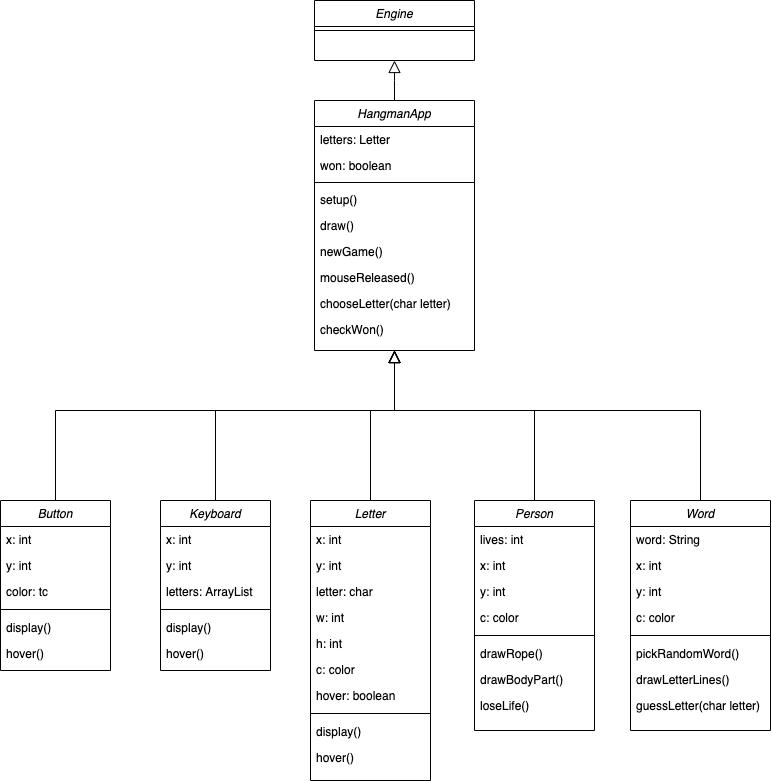

The diagram above was exported from draw.io. Its source (the exported page's mxGraphModel, read from the mxfile embedded in the PNG):
<mxGraphModel dx="922" dy="582" grid="1" gridSize="10" guides="1" tooltips="1" connect="1" arrows="1" fold="1" page="1" pageScale="1" pageWidth="827" pageHeight="1169" math="0" shadow="0">
  <root>
    <mxCell id="WIyWlLk6GJQsqaUBKTNV-0" />
    <mxCell id="WIyWlLk6GJQsqaUBKTNV-1" parent="WIyWlLk6GJQsqaUBKTNV-0" />
    <mxCell id="zkfFHV4jXpPFQw0GAbJ--0" value="HangmanApp" style="swimlane;fontStyle=2;align=center;verticalAlign=top;childLayout=stackLayout;horizontal=1;startSize=26;horizontalStack=0;resizeParent=1;resizeLast=0;collapsible=1;marginBottom=0;rounded=0;shadow=0;strokeWidth=1;" parent="WIyWlLk6GJQsqaUBKTNV-1" vertex="1">
      <mxGeometry x="344" y="150" width="160" height="250" as="geometry">
        <mxRectangle x="230" y="140" width="160" height="26" as="alternateBounds" />
      </mxGeometry>
    </mxCell>
    <mxCell id="zkfFHV4jXpPFQw0GAbJ--1" value="letters: Letter" style="text;align=left;verticalAlign=top;spacingLeft=4;spacingRight=4;overflow=hidden;rotatable=0;points=[[0,0.5],[1,0.5]];portConstraint=eastwest;" parent="zkfFHV4jXpPFQw0GAbJ--0" vertex="1">
      <mxGeometry y="26" width="160" height="26" as="geometry" />
    </mxCell>
    <mxCell id="c5Peuf2BnmfdVeFoVzd4-40" value="won: boolean" style="text;align=left;verticalAlign=top;spacingLeft=4;spacingRight=4;overflow=hidden;rotatable=0;points=[[0,0.5],[1,0.5]];portConstraint=eastwest;" parent="zkfFHV4jXpPFQw0GAbJ--0" vertex="1">
      <mxGeometry y="52" width="160" height="26" as="geometry" />
    </mxCell>
    <mxCell id="zkfFHV4jXpPFQw0GAbJ--4" value="" style="line;html=1;strokeWidth=1;align=left;verticalAlign=middle;spacingTop=-1;spacingLeft=3;spacingRight=3;rotatable=0;labelPosition=right;points=[];portConstraint=eastwest;" parent="zkfFHV4jXpPFQw0GAbJ--0" vertex="1">
      <mxGeometry y="78" width="160" height="8" as="geometry" />
    </mxCell>
    <mxCell id="zkfFHV4jXpPFQw0GAbJ--5" value="setup()" style="text;align=left;verticalAlign=top;spacingLeft=4;spacingRight=4;overflow=hidden;rotatable=0;points=[[0,0.5],[1,0.5]];portConstraint=eastwest;" parent="zkfFHV4jXpPFQw0GAbJ--0" vertex="1">
      <mxGeometry y="86" width="160" height="26" as="geometry" />
    </mxCell>
    <mxCell id="c5Peuf2BnmfdVeFoVzd4-30" value="draw()" style="text;align=left;verticalAlign=top;spacingLeft=4;spacingRight=4;overflow=hidden;rotatable=0;points=[[0,0.5],[1,0.5]];portConstraint=eastwest;" parent="zkfFHV4jXpPFQw0GAbJ--0" vertex="1">
      <mxGeometry y="112" width="160" height="26" as="geometry" />
    </mxCell>
    <mxCell id="c5Peuf2BnmfdVeFoVzd4-31" value="newGame()" style="text;align=left;verticalAlign=top;spacingLeft=4;spacingRight=4;overflow=hidden;rotatable=0;points=[[0,0.5],[1,0.5]];portConstraint=eastwest;" parent="zkfFHV4jXpPFQw0GAbJ--0" vertex="1">
      <mxGeometry y="138" width="160" height="26" as="geometry" />
    </mxCell>
    <mxCell id="m6P1TQ3DJWFEtI60VJ16-0" value="mouseReleased()" style="text;align=left;verticalAlign=top;spacingLeft=4;spacingRight=4;overflow=hidden;rotatable=0;points=[[0,0.5],[1,0.5]];portConstraint=eastwest;" parent="zkfFHV4jXpPFQw0GAbJ--0" vertex="1">
      <mxGeometry y="164" width="160" height="26" as="geometry" />
    </mxCell>
    <mxCell id="m6P1TQ3DJWFEtI60VJ16-1" value="chooseLetter(char letter)" style="text;align=left;verticalAlign=top;spacingLeft=4;spacingRight=4;overflow=hidden;rotatable=0;points=[[0,0.5],[1,0.5]];portConstraint=eastwest;" parent="zkfFHV4jXpPFQw0GAbJ--0" vertex="1">
      <mxGeometry y="190" width="160" height="26" as="geometry" />
    </mxCell>
    <mxCell id="m6P1TQ3DJWFEtI60VJ16-2" value="checkWon()" style="text;align=left;verticalAlign=top;spacingLeft=4;spacingRight=4;overflow=hidden;rotatable=0;points=[[0,0.5],[1,0.5]];portConstraint=eastwest;" parent="zkfFHV4jXpPFQw0GAbJ--0" vertex="1">
      <mxGeometry y="216" width="160" height="26" as="geometry" />
    </mxCell>
    <mxCell id="zkfFHV4jXpPFQw0GAbJ--12" value="" style="endArrow=block;endSize=10;endFill=0;shadow=0;strokeWidth=1;rounded=0;edgeStyle=elbowEdgeStyle;elbow=vertical;exitX=0.5;exitY=0;exitDx=0;exitDy=0;" parent="WIyWlLk6GJQsqaUBKTNV-1" source="c5Peuf2BnmfdVeFoVzd4-50" target="zkfFHV4jXpPFQw0GAbJ--0" edge="1">
      <mxGeometry width="160" relative="1" as="geometry">
        <mxPoint x="119" y="440" as="sourcePoint" />
        <mxPoint x="329" y="233" as="targetPoint" />
        <Array as="points">
          <mxPoint x="424" y="460" />
        </Array>
      </mxGeometry>
    </mxCell>
    <mxCell id="zkfFHV4jXpPFQw0GAbJ--16" value="" style="endArrow=block;endSize=10;endFill=0;shadow=0;strokeWidth=1;rounded=0;edgeStyle=elbowEdgeStyle;elbow=vertical;exitX=0.5;exitY=0;exitDx=0;exitDy=0;" parent="WIyWlLk6GJQsqaUBKTNV-1" target="zkfFHV4jXpPFQw0GAbJ--0" edge="1" source="m6P1TQ3DJWFEtI60VJ16-8">
      <mxGeometry width="160" relative="1" as="geometry">
        <mxPoint x="424" y="550" as="sourcePoint" />
        <mxPoint x="439" y="301" as="targetPoint" />
        <Array as="points">
          <mxPoint x="424" y="460" />
        </Array>
      </mxGeometry>
    </mxCell>
    <mxCell id="c5Peuf2BnmfdVeFoVzd4-26" value="" style="endArrow=block;endSize=10;endFill=0;shadow=0;strokeWidth=1;rounded=0;edgeStyle=elbowEdgeStyle;elbow=vertical;exitX=0.5;exitY=0;exitDx=0;exitDy=0;" parent="WIyWlLk6GJQsqaUBKTNV-1" source="m6P1TQ3DJWFEtI60VJ16-19" edge="1">
      <mxGeometry width="160" relative="1" as="geometry">
        <mxPoint x="675" y="540" as="sourcePoint" />
        <mxPoint x="424" y="400" as="targetPoint" />
        <Array as="points">
          <mxPoint x="550" y="460" />
        </Array>
      </mxGeometry>
    </mxCell>
    <mxCell id="c5Peuf2BnmfdVeFoVzd4-50" value="Letter" style="swimlane;fontStyle=2;align=center;verticalAlign=top;childLayout=stackLayout;horizontal=1;startSize=26;horizontalStack=0;resizeParent=1;resizeLast=0;collapsible=1;marginBottom=0;rounded=0;shadow=0;strokeWidth=1;" parent="WIyWlLk6GJQsqaUBKTNV-1" vertex="1">
      <mxGeometry x="340" y="550" width="120" height="280" as="geometry">
        <mxRectangle x="230" y="140" width="160" height="26" as="alternateBounds" />
      </mxGeometry>
    </mxCell>
    <mxCell id="c5Peuf2BnmfdVeFoVzd4-51" value="x: int" style="text;align=left;verticalAlign=top;spacingLeft=4;spacingRight=4;overflow=hidden;rotatable=0;points=[[0,0.5],[1,0.5]];portConstraint=eastwest;" parent="c5Peuf2BnmfdVeFoVzd4-50" vertex="1">
      <mxGeometry y="26" width="120" height="26" as="geometry" />
    </mxCell>
    <mxCell id="c5Peuf2BnmfdVeFoVzd4-52" value="y: int" style="text;align=left;verticalAlign=top;spacingLeft=4;spacingRight=4;overflow=hidden;rotatable=0;points=[[0,0.5],[1,0.5]];portConstraint=eastwest;" parent="c5Peuf2BnmfdVeFoVzd4-50" vertex="1">
      <mxGeometry y="52" width="120" height="26" as="geometry" />
    </mxCell>
    <mxCell id="c5Peuf2BnmfdVeFoVzd4-53" value="letter: char" style="text;align=left;verticalAlign=top;spacingLeft=4;spacingRight=4;overflow=hidden;rotatable=0;points=[[0,0.5],[1,0.5]];portConstraint=eastwest;" parent="c5Peuf2BnmfdVeFoVzd4-50" vertex="1">
      <mxGeometry y="78" width="120" height="26" as="geometry" />
    </mxCell>
    <mxCell id="m6P1TQ3DJWFEtI60VJ16-4" value="w: int" style="text;align=left;verticalAlign=top;spacingLeft=4;spacingRight=4;overflow=hidden;rotatable=0;points=[[0,0.5],[1,0.5]];portConstraint=eastwest;" parent="c5Peuf2BnmfdVeFoVzd4-50" vertex="1">
      <mxGeometry y="104" width="120" height="26" as="geometry" />
    </mxCell>
    <mxCell id="m6P1TQ3DJWFEtI60VJ16-5" value="h: int" style="text;align=left;verticalAlign=top;spacingLeft=4;spacingRight=4;overflow=hidden;rotatable=0;points=[[0,0.5],[1,0.5]];portConstraint=eastwest;" parent="c5Peuf2BnmfdVeFoVzd4-50" vertex="1">
      <mxGeometry y="130" width="120" height="26" as="geometry" />
    </mxCell>
    <mxCell id="m6P1TQ3DJWFEtI60VJ16-6" value="c: color" style="text;align=left;verticalAlign=top;spacingLeft=4;spacingRight=4;overflow=hidden;rotatable=0;points=[[0,0.5],[1,0.5]];portConstraint=eastwest;" parent="c5Peuf2BnmfdVeFoVzd4-50" vertex="1">
      <mxGeometry y="156" width="120" height="26" as="geometry" />
    </mxCell>
    <mxCell id="m6P1TQ3DJWFEtI60VJ16-7" value="hover: boolean" style="text;align=left;verticalAlign=top;spacingLeft=4;spacingRight=4;overflow=hidden;rotatable=0;points=[[0,0.5],[1,0.5]];portConstraint=eastwest;" parent="c5Peuf2BnmfdVeFoVzd4-50" vertex="1">
      <mxGeometry y="182" width="120" height="26" as="geometry" />
    </mxCell>
    <mxCell id="c5Peuf2BnmfdVeFoVzd4-54" value="" style="line;html=1;strokeWidth=1;align=left;verticalAlign=middle;spacingTop=-1;spacingLeft=3;spacingRight=3;rotatable=0;labelPosition=right;points=[];portConstraint=eastwest;" parent="c5Peuf2BnmfdVeFoVzd4-50" vertex="1">
      <mxGeometry y="208" width="120" height="10" as="geometry" />
    </mxCell>
    <mxCell id="c5Peuf2BnmfdVeFoVzd4-56" value="display()" style="text;align=left;verticalAlign=top;spacingLeft=4;spacingRight=4;overflow=hidden;rotatable=0;points=[[0,0.5],[1,0.5]];portConstraint=eastwest;" parent="c5Peuf2BnmfdVeFoVzd4-50" vertex="1">
      <mxGeometry y="218" width="120" height="26" as="geometry" />
    </mxCell>
    <mxCell id="c5Peuf2BnmfdVeFoVzd4-55" value="hover()" style="text;align=left;verticalAlign=top;spacingLeft=4;spacingRight=4;overflow=hidden;rotatable=0;points=[[0,0.5],[1,0.5]];portConstraint=eastwest;" parent="c5Peuf2BnmfdVeFoVzd4-50" vertex="1">
      <mxGeometry y="244" width="120" height="26" as="geometry" />
    </mxCell>
    <mxCell id="c5Peuf2BnmfdVeFoVzd4-83" value="Engine" style="swimlane;fontStyle=2;align=center;verticalAlign=top;childLayout=stackLayout;horizontal=1;startSize=26;horizontalStack=0;resizeParent=1;resizeLast=0;collapsible=1;marginBottom=0;rounded=0;shadow=0;strokeWidth=1;swimlaneFillColor=#ffffff;" parent="WIyWlLk6GJQsqaUBKTNV-1" vertex="1">
      <mxGeometry x="344" y="50" width="160" height="60" as="geometry">
        <mxRectangle x="230" y="140" width="160" height="26" as="alternateBounds" />
      </mxGeometry>
    </mxCell>
    <mxCell id="c5Peuf2BnmfdVeFoVzd4-87" value="" style="line;html=1;strokeWidth=1;align=left;verticalAlign=middle;spacingTop=-1;spacingLeft=3;spacingRight=3;rotatable=0;labelPosition=right;points=[];portConstraint=eastwest;" parent="c5Peuf2BnmfdVeFoVzd4-83" vertex="1">
      <mxGeometry y="26" width="160" height="8" as="geometry" />
    </mxCell>
    <mxCell id="c5Peuf2BnmfdVeFoVzd4-91" value="" style="endArrow=block;endSize=10;endFill=0;shadow=0;strokeWidth=1;rounded=0;edgeStyle=elbowEdgeStyle;elbow=vertical;exitX=0.5;exitY=0;exitDx=0;exitDy=0;" parent="WIyWlLk6GJQsqaUBKTNV-1" source="zkfFHV4jXpPFQw0GAbJ--0" edge="1">
      <mxGeometry width="160" relative="1" as="geometry">
        <mxPoint x="705" y="150" as="sourcePoint" />
        <mxPoint x="424" y="110" as="targetPoint" />
        <Array as="points" />
      </mxGeometry>
    </mxCell>
    <mxCell id="m6P1TQ3DJWFEtI60VJ16-8" value="Person" style="swimlane;fontStyle=2;align=center;verticalAlign=top;childLayout=stackLayout;horizontal=1;startSize=26;horizontalStack=0;resizeParent=1;resizeLast=0;collapsible=1;marginBottom=0;rounded=0;shadow=0;strokeWidth=1;" parent="WIyWlLk6GJQsqaUBKTNV-1" vertex="1">
      <mxGeometry x="504" y="550" width="120" height="230" as="geometry">
        <mxRectangle x="230" y="140" width="160" height="26" as="alternateBounds" />
      </mxGeometry>
    </mxCell>
    <mxCell id="m6P1TQ3DJWFEtI60VJ16-9" value="lives: int" style="text;align=left;verticalAlign=top;spacingLeft=4;spacingRight=4;overflow=hidden;rotatable=0;points=[[0,0.5],[1,0.5]];portConstraint=eastwest;" parent="m6P1TQ3DJWFEtI60VJ16-8" vertex="1">
      <mxGeometry y="26" width="120" height="26" as="geometry" />
    </mxCell>
    <mxCell id="m6P1TQ3DJWFEtI60VJ16-10" value="x: int" style="text;align=left;verticalAlign=top;spacingLeft=4;spacingRight=4;overflow=hidden;rotatable=0;points=[[0,0.5],[1,0.5]];portConstraint=eastwest;" parent="m6P1TQ3DJWFEtI60VJ16-8" vertex="1">
      <mxGeometry y="52" width="120" height="26" as="geometry" />
    </mxCell>
    <mxCell id="m6P1TQ3DJWFEtI60VJ16-11" value="y: int" style="text;align=left;verticalAlign=top;spacingLeft=4;spacingRight=4;overflow=hidden;rotatable=0;points=[[0,0.5],[1,0.5]];portConstraint=eastwest;" parent="m6P1TQ3DJWFEtI60VJ16-8" vertex="1">
      <mxGeometry y="78" width="120" height="26" as="geometry" />
    </mxCell>
    <mxCell id="m6P1TQ3DJWFEtI60VJ16-12" value="c: color" style="text;align=left;verticalAlign=top;spacingLeft=4;spacingRight=4;overflow=hidden;rotatable=0;points=[[0,0.5],[1,0.5]];portConstraint=eastwest;" parent="m6P1TQ3DJWFEtI60VJ16-8" vertex="1">
      <mxGeometry y="104" width="120" height="26" as="geometry" />
    </mxCell>
    <mxCell id="m6P1TQ3DJWFEtI60VJ16-16" value="" style="line;html=1;strokeWidth=1;align=left;verticalAlign=middle;spacingTop=-1;spacingLeft=3;spacingRight=3;rotatable=0;labelPosition=right;points=[];portConstraint=eastwest;" parent="m6P1TQ3DJWFEtI60VJ16-8" vertex="1">
      <mxGeometry y="130" width="120" height="10" as="geometry" />
    </mxCell>
    <mxCell id="m6P1TQ3DJWFEtI60VJ16-14" value="drawRope()" style="text;align=left;verticalAlign=top;spacingLeft=4;spacingRight=4;overflow=hidden;rotatable=0;points=[[0,0.5],[1,0.5]];portConstraint=eastwest;" parent="m6P1TQ3DJWFEtI60VJ16-8" vertex="1">
      <mxGeometry y="140" width="120" height="26" as="geometry" />
    </mxCell>
    <mxCell id="m6P1TQ3DJWFEtI60VJ16-15" value="drawBodyPart()" style="text;align=left;verticalAlign=top;spacingLeft=4;spacingRight=4;overflow=hidden;rotatable=0;points=[[0,0.5],[1,0.5]];portConstraint=eastwest;" parent="m6P1TQ3DJWFEtI60VJ16-8" vertex="1">
      <mxGeometry y="166" width="120" height="26" as="geometry" />
    </mxCell>
    <mxCell id="m6P1TQ3DJWFEtI60VJ16-17" value="loseLife()" style="text;align=left;verticalAlign=top;spacingLeft=4;spacingRight=4;overflow=hidden;rotatable=0;points=[[0,0.5],[1,0.5]];portConstraint=eastwest;" parent="m6P1TQ3DJWFEtI60VJ16-8" vertex="1">
      <mxGeometry y="192" width="120" height="26" as="geometry" />
    </mxCell>
    <mxCell id="m6P1TQ3DJWFEtI60VJ16-19" value="Word" style="swimlane;fontStyle=2;align=center;verticalAlign=top;childLayout=stackLayout;horizontal=1;startSize=26;horizontalStack=0;resizeParent=1;resizeLast=0;collapsible=1;marginBottom=0;rounded=0;shadow=0;strokeWidth=1;" parent="WIyWlLk6GJQsqaUBKTNV-1" vertex="1">
      <mxGeometry x="660" y="550" width="140" height="230" as="geometry">
        <mxRectangle x="230" y="140" width="160" height="26" as="alternateBounds" />
      </mxGeometry>
    </mxCell>
    <mxCell id="m6P1TQ3DJWFEtI60VJ16-20" value="word: String" style="text;align=left;verticalAlign=top;spacingLeft=4;spacingRight=4;overflow=hidden;rotatable=0;points=[[0,0.5],[1,0.5]];portConstraint=eastwest;" parent="m6P1TQ3DJWFEtI60VJ16-19" vertex="1">
      <mxGeometry y="26" width="140" height="26" as="geometry" />
    </mxCell>
    <mxCell id="m6P1TQ3DJWFEtI60VJ16-21" value="x: int" style="text;align=left;verticalAlign=top;spacingLeft=4;spacingRight=4;overflow=hidden;rotatable=0;points=[[0,0.5],[1,0.5]];portConstraint=eastwest;" parent="m6P1TQ3DJWFEtI60VJ16-19" vertex="1">
      <mxGeometry y="52" width="140" height="26" as="geometry" />
    </mxCell>
    <mxCell id="m6P1TQ3DJWFEtI60VJ16-22" value="y: int" style="text;align=left;verticalAlign=top;spacingLeft=4;spacingRight=4;overflow=hidden;rotatable=0;points=[[0,0.5],[1,0.5]];portConstraint=eastwest;" parent="m6P1TQ3DJWFEtI60VJ16-19" vertex="1">
      <mxGeometry y="78" width="140" height="26" as="geometry" />
    </mxCell>
    <mxCell id="m6P1TQ3DJWFEtI60VJ16-23" value="c: color" style="text;align=left;verticalAlign=top;spacingLeft=4;spacingRight=4;overflow=hidden;rotatable=0;points=[[0,0.5],[1,0.5]];portConstraint=eastwest;" parent="m6P1TQ3DJWFEtI60VJ16-19" vertex="1">
      <mxGeometry y="104" width="140" height="26" as="geometry" />
    </mxCell>
    <mxCell id="m6P1TQ3DJWFEtI60VJ16-27" value="" style="line;html=1;strokeWidth=1;align=left;verticalAlign=middle;spacingTop=-1;spacingLeft=3;spacingRight=3;rotatable=0;labelPosition=right;points=[];portConstraint=eastwest;" parent="m6P1TQ3DJWFEtI60VJ16-19" vertex="1">
      <mxGeometry y="130" width="140" height="10" as="geometry" />
    </mxCell>
    <mxCell id="m6P1TQ3DJWFEtI60VJ16-24" value="pickRandomWord()" style="text;align=left;verticalAlign=top;spacingLeft=4;spacingRight=4;overflow=hidden;rotatable=0;points=[[0,0.5],[1,0.5]];portConstraint=eastwest;" parent="m6P1TQ3DJWFEtI60VJ16-19" vertex="1">
      <mxGeometry y="140" width="140" height="26" as="geometry" />
    </mxCell>
    <mxCell id="m6P1TQ3DJWFEtI60VJ16-25" value="drawLetterLines()" style="text;align=left;verticalAlign=top;spacingLeft=4;spacingRight=4;overflow=hidden;rotatable=0;points=[[0,0.5],[1,0.5]];portConstraint=eastwest;" parent="m6P1TQ3DJWFEtI60VJ16-19" vertex="1">
      <mxGeometry y="166" width="140" height="26" as="geometry" />
    </mxCell>
    <mxCell id="m6P1TQ3DJWFEtI60VJ16-26" value="guessLetter(char letter)" style="text;align=left;verticalAlign=top;spacingLeft=4;spacingRight=4;overflow=hidden;rotatable=0;points=[[0,0.5],[1,0.5]];portConstraint=eastwest;" parent="m6P1TQ3DJWFEtI60VJ16-19" vertex="1">
      <mxGeometry y="192" width="140" height="26" as="geometry" />
    </mxCell>
    <mxCell id="rs_9cw8cuBuhoHXknBpE-0" value="Keyboard" style="swimlane;fontStyle=2;align=center;verticalAlign=top;childLayout=stackLayout;horizontal=1;startSize=26;horizontalStack=0;resizeParent=1;resizeLast=0;collapsible=1;marginBottom=0;rounded=0;shadow=0;strokeWidth=1;" vertex="1" parent="WIyWlLk6GJQsqaUBKTNV-1">
      <mxGeometry x="190" y="550" width="110" height="170" as="geometry">
        <mxRectangle x="230" y="140" width="160" height="26" as="alternateBounds" />
      </mxGeometry>
    </mxCell>
    <mxCell id="rs_9cw8cuBuhoHXknBpE-1" value="x: int" style="text;align=left;verticalAlign=top;spacingLeft=4;spacingRight=4;overflow=hidden;rotatable=0;points=[[0,0.5],[1,0.5]];portConstraint=eastwest;" vertex="1" parent="rs_9cw8cuBuhoHXknBpE-0">
      <mxGeometry y="26" width="110" height="26" as="geometry" />
    </mxCell>
    <mxCell id="rs_9cw8cuBuhoHXknBpE-2" value="y: int" style="text;align=left;verticalAlign=top;spacingLeft=4;spacingRight=4;overflow=hidden;rotatable=0;points=[[0,0.5],[1,0.5]];portConstraint=eastwest;" vertex="1" parent="rs_9cw8cuBuhoHXknBpE-0">
      <mxGeometry y="52" width="110" height="26" as="geometry" />
    </mxCell>
    <mxCell id="rs_9cw8cuBuhoHXknBpE-3" value="letters: ArrayList" style="text;align=left;verticalAlign=top;spacingLeft=4;spacingRight=4;overflow=hidden;rotatable=0;points=[[0,0.5],[1,0.5]];portConstraint=eastwest;" vertex="1" parent="rs_9cw8cuBuhoHXknBpE-0">
      <mxGeometry y="78" width="110" height="26" as="geometry" />
    </mxCell>
    <mxCell id="rs_9cw8cuBuhoHXknBpE-8" value="" style="line;html=1;strokeWidth=1;align=left;verticalAlign=middle;spacingTop=-1;spacingLeft=3;spacingRight=3;rotatable=0;labelPosition=right;points=[];portConstraint=eastwest;" vertex="1" parent="rs_9cw8cuBuhoHXknBpE-0">
      <mxGeometry y="104" width="110" height="10" as="geometry" />
    </mxCell>
    <mxCell id="rs_9cw8cuBuhoHXknBpE-9" value="display()" style="text;align=left;verticalAlign=top;spacingLeft=4;spacingRight=4;overflow=hidden;rotatable=0;points=[[0,0.5],[1,0.5]];portConstraint=eastwest;" vertex="1" parent="rs_9cw8cuBuhoHXknBpE-0">
      <mxGeometry y="114" width="110" height="26" as="geometry" />
    </mxCell>
    <mxCell id="rs_9cw8cuBuhoHXknBpE-10" value="hover()" style="text;align=left;verticalAlign=top;spacingLeft=4;spacingRight=4;overflow=hidden;rotatable=0;points=[[0,0.5],[1,0.5]];portConstraint=eastwest;" vertex="1" parent="rs_9cw8cuBuhoHXknBpE-0">
      <mxGeometry y="140" width="110" height="26" as="geometry" />
    </mxCell>
    <mxCell id="rs_9cw8cuBuhoHXknBpE-12" value="Button" style="swimlane;fontStyle=2;align=center;verticalAlign=top;childLayout=stackLayout;horizontal=1;startSize=26;horizontalStack=0;resizeParent=1;resizeLast=0;collapsible=1;marginBottom=0;rounded=0;shadow=0;strokeWidth=1;" vertex="1" parent="WIyWlLk6GJQsqaUBKTNV-1">
      <mxGeometry x="30" y="550" width="110" height="170" as="geometry">
        <mxRectangle x="230" y="140" width="160" height="26" as="alternateBounds" />
      </mxGeometry>
    </mxCell>
    <mxCell id="rs_9cw8cuBuhoHXknBpE-13" value="x: int" style="text;align=left;verticalAlign=top;spacingLeft=4;spacingRight=4;overflow=hidden;rotatable=0;points=[[0,0.5],[1,0.5]];portConstraint=eastwest;" vertex="1" parent="rs_9cw8cuBuhoHXknBpE-12">
      <mxGeometry y="26" width="110" height="26" as="geometry" />
    </mxCell>
    <mxCell id="rs_9cw8cuBuhoHXknBpE-14" value="y: int" style="text;align=left;verticalAlign=top;spacingLeft=4;spacingRight=4;overflow=hidden;rotatable=0;points=[[0,0.5],[1,0.5]];portConstraint=eastwest;" vertex="1" parent="rs_9cw8cuBuhoHXknBpE-12">
      <mxGeometry y="52" width="110" height="26" as="geometry" />
    </mxCell>
    <mxCell id="rs_9cw8cuBuhoHXknBpE-15" value="color: tc" style="text;align=left;verticalAlign=top;spacingLeft=4;spacingRight=4;overflow=hidden;rotatable=0;points=[[0,0.5],[1,0.5]];portConstraint=eastwest;" vertex="1" parent="rs_9cw8cuBuhoHXknBpE-12">
      <mxGeometry y="78" width="110" height="26" as="geometry" />
    </mxCell>
    <mxCell id="rs_9cw8cuBuhoHXknBpE-16" value="" style="line;html=1;strokeWidth=1;align=left;verticalAlign=middle;spacingTop=-1;spacingLeft=3;spacingRight=3;rotatable=0;labelPosition=right;points=[];portConstraint=eastwest;" vertex="1" parent="rs_9cw8cuBuhoHXknBpE-12">
      <mxGeometry y="104" width="110" height="10" as="geometry" />
    </mxCell>
    <mxCell id="rs_9cw8cuBuhoHXknBpE-17" value="display()" style="text;align=left;verticalAlign=top;spacingLeft=4;spacingRight=4;overflow=hidden;rotatable=0;points=[[0,0.5],[1,0.5]];portConstraint=eastwest;" vertex="1" parent="rs_9cw8cuBuhoHXknBpE-12">
      <mxGeometry y="114" width="110" height="26" as="geometry" />
    </mxCell>
    <mxCell id="rs_9cw8cuBuhoHXknBpE-18" value="hover()" style="text;align=left;verticalAlign=top;spacingLeft=4;spacingRight=4;overflow=hidden;rotatable=0;points=[[0,0.5],[1,0.5]];portConstraint=eastwest;" vertex="1" parent="rs_9cw8cuBuhoHXknBpE-12">
      <mxGeometry y="140" width="110" height="26" as="geometry" />
    </mxCell>
    <mxCell id="rs_9cw8cuBuhoHXknBpE-20" value="" style="endArrow=block;endSize=10;endFill=0;shadow=0;strokeWidth=1;rounded=0;edgeStyle=elbowEdgeStyle;elbow=vertical;" edge="1" parent="WIyWlLk6GJQsqaUBKTNV-1" source="rs_9cw8cuBuhoHXknBpE-0">
      <mxGeometry width="160" relative="1" as="geometry">
        <mxPoint x="740" y="560" as="sourcePoint" />
        <mxPoint x="424" y="400" as="targetPoint" />
        <Array as="points">
          <mxPoint x="340" y="460" />
        </Array>
      </mxGeometry>
    </mxCell>
    <mxCell id="rs_9cw8cuBuhoHXknBpE-21" value="" style="endArrow=block;endSize=10;endFill=0;shadow=0;strokeWidth=1;rounded=0;edgeStyle=elbowEdgeStyle;elbow=vertical;exitX=0.5;exitY=0;exitDx=0;exitDy=0;" edge="1" parent="WIyWlLk6GJQsqaUBKTNV-1" source="rs_9cw8cuBuhoHXknBpE-12">
      <mxGeometry width="160" relative="1" as="geometry">
        <mxPoint x="750" y="570" as="sourcePoint" />
        <mxPoint x="424" y="400" as="targetPoint" />
        <Array as="points">
          <mxPoint x="260" y="460" />
        </Array>
      </mxGeometry>
    </mxCell>
  </root>
</mxGraphModel>